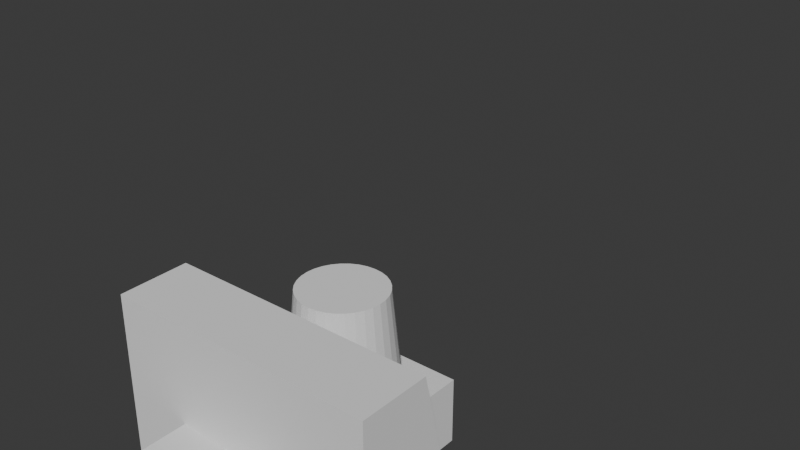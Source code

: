 # Source: char.blend  (saved by Blender 5.0.119; exported with 4.5.12 LTS)
import bpy
from mathutils import Matrix  # noqa: F401  (used for matrix-valued properties, if any)

bpy.ops.wm.read_factory_settings(use_empty=True)
scene = bpy.context.scene
scene.name = 'Scene'

# ---- collections
col_collection = bpy.data.collections.new('Collection'); scene.collection.children.link(col_collection)

# ---- world
world_world = bpy.data.worlds.new('World'); scene.world = world_world
world_world.use_nodes = True; world_world.node_tree.nodes.clear()
_N = world_world.node_tree.nodes; _L = world_world.node_tree.links
n0 = _N.new('ShaderNodeOutputWorld'); n0.name = 'World Output'; n0.location = (200, 100)
n1 = _N.new('ShaderNodeBackground'); n1.name = 'Background'; n1.location = (-200, 100)
n1.inputs[0].default_value = (0.05088, 0.05088, 0.05088, 1.0)
_L.new(n1.outputs[0], n0.inputs[0])
n0.is_active_output = True
world_world.color = (0.05088, 0.05088, 0.05088)
world_world.sun_shadow_jitter_overblur = 0.0

# ---- meshes
me_cube_001 = bpy.data.meshes.new('Cube.001')
me_cube_001.from_pydata([(-1.0, -1.0, -0.5), (-1.0, -1.0, 0.02193), (-1.0, 1.0, -0.5), (-1.0, 1.0, 0.5), (1.0, -1.0, -0.5), (1.0, -1.0, 0.02193), (1.0, 1.0, -0.5), (1.0, 1.0, 0.5)], [], [(0, 1, 3, 2), (2, 3, 7, 6), (6, 7, 5, 4), (4, 5, 1, 0), (2, 6, 4, 0), (7, 3, 1, 5)])
_uv = me_cube_001.uv_layers.new(name='UVMap')
_uv.uv.foreach_set('vector', [0.375, 0.0, 0.625, 0.0, 0.625, 0.25, 0.375, 0.25, 0.375, 0.25, 0.625, 0.25, 0.625, 0.5, 0.375, 0.5, 0.375, 0.5, 0.625, 0.5, 0.625, 0.75, 0.375, 0.75, 0.375, 0.75, 0.625, 0.75, 0.625, 1.0, 0.375, 1.0, 0.125, 0.5, 0.375, 0.5, 0.375, 0.75, 0.125, 0.75, 0.625, 0.5, 0.875, 0.5, 0.875, 0.75, 0.625, 0.75])
me_cube_001.update()
me_cube_002 = bpy.data.meshes.new('Cube.002')
me_cube_002.from_pydata([(-0.5, -0.25, -0.04544), (-0.5, -0.25, 1.955), (-0.5, 0.25, -0.04544), (-0.5, 0.25, 1.955), (0.5, -0.25, -0.04544), (0.5, -0.25, 1.955), (0.5, 0.25, -0.04544), (0.5, 0.25, 1.955)], [], [(0, 1, 3, 2), (2, 3, 7, 6), (6, 7, 5, 4), (4, 5, 1, 0), (2, 6, 4, 0), (7, 3, 1, 5)])
_uv = me_cube_002.uv_layers.new(name='UVMap')
_uv.uv.foreach_set('vector', [0.375, 0.0, 0.625, 0.0, 0.625, 0.25, 0.375, 0.25, 0.375, 0.25, 0.625, 0.25, 0.625, 0.5, 0.375, 0.5, 0.375, 0.5, 0.625, 0.5, 0.625, 0.75, 0.375, 0.75, 0.375, 0.75, 0.625, 0.75, 0.625, 1.0, 0.375, 1.0, 0.125, 0.5, 0.375, 0.5, 0.375, 0.75, 0.125, 0.75, 0.625, 0.5, 0.875, 0.5, 0.875, 0.75, 0.625, 0.75])
me_cube_002.update()
me_cylinder = bpy.data.meshes.new('Cylinder')
me_cylinder.from_pydata([(-2.328e-09, 1.0, 2.94), (-7.392e-10, -1.0, 2.75), (0.09755, 1.0, 2.93), (0.06056, -1.0, 2.744), (0.1913, 1.0, 2.902), (0.1188, -1.0, 2.727), (0.2778, 1.0, 2.855), (0.1725, -1.0, 2.698), (0.3536, 1.0, 2.793), (0.2195, -1.0, 2.659), (0.4157, 1.0, 2.718), (0.2581, -1.0, 2.612), (0.4619, 1.0, 2.631), (0.2868, -1.0, 2.559), (0.4904, 1.0, 2.537), (0.3045, -1.0, 2.5), (0.5, 1.0, 2.44), (0.3104, -1.0, 2.44), (0.4904, 1.0, 2.342), (0.3045, -1.0, 2.379), (0.4619, 1.0, 2.248), (0.2868, -1.0, 2.321), (0.4157, 1.0, 2.162), (0.2581, -1.0, 2.267), (0.3536, 1.0, 2.086), (0.2195, -1.0, 2.22), (0.2778, 1.0, 2.024), (0.1725, -1.0, 2.182), (0.1913, 1.0, 1.978), (0.1188, -1.0, 2.153), (0.09755, 1.0, 1.949), (0.06056, -1.0, 2.135), (-2.328e-09, 1.0, 1.94), (-7.392e-10, -1.0, 2.129), (-0.09755, 1.0, 1.949), (-0.06056, -1.0, 2.135), (-0.1913, 1.0, 1.978), (-0.1188, -1.0, 2.153), (-0.2778, 1.0, 2.024), (-0.1725, -1.0, 2.182), (-0.3536, 1.0, 2.086), (-0.2195, -1.0, 2.22), (-0.4157, 1.0, 2.162), (-0.2581, -1.0, 2.267), (-0.4619, 1.0, 2.248), (-0.2868, -1.0, 2.321), (-0.4904, 1.0, 2.342), (-0.3045, -1.0, 2.379), (-0.5, 1.0, 2.44), (-0.3104, -1.0, 2.44), (-0.4904, 1.0, 2.537), (-0.3045, -1.0, 2.5), (-0.4619, 1.0, 2.631), (-0.2868, -1.0, 2.559), (-0.4157, 1.0, 2.718), (-0.2581, -1.0, 2.612), (-0.3536, 1.0, 2.793), (-0.2195, -1.0, 2.659), (-0.2778, 1.0, 2.855), (-0.1725, -1.0, 2.698), (-0.1913, 1.0, 2.902), (-0.1188, -1.0, 2.727), (-0.09755, 1.0, 2.93), (-0.06056, -1.0, 2.744)], [], [(0, 1, 3, 2), (2, 3, 5, 4), (4, 5, 7, 6), (6, 7, 9, 8), (8, 9, 11, 10), (10, 11, 13, 12), (12, 13, 15, 14), (14, 15, 17, 16), (16, 17, 19, 18), (18, 19, 21, 20), (20, 21, 23, 22), (22, 23, 25, 24), (24, 25, 27, 26), (26, 27, 29, 28), (28, 29, 31, 30), (30, 31, 33, 32), (32, 33, 35, 34), (34, 35, 37, 36), (36, 37, 39, 38), (38, 39, 41, 40), (40, 41, 43, 42), (42, 43, 45, 44), (44, 45, 47, 46), (46, 47, 49, 48), (48, 49, 51, 50), (50, 51, 53, 52), (52, 53, 55, 54), (54, 55, 57, 56), (56, 57, 59, 58), (58, 59, 61, 60), (3, 1, 63, 61, 59, 57, 55, 53, 51, 49, 47, 45, 43, 41, 39, 37, 35, 33, 31, 29, 27, 25, 23, 21, 19, 17, 15, 13, 11, 9, 7, 5), (60, 61, 63, 62), (62, 63, 1, 0), (0, 2, 4, 6, 8, 10, 12, 14, 16, 18, 20, 22, 24, 26, 28, 30, 32, 34, 36, 38, 40, 42, 44, 46, 48, 50, 52, 54, 56, 58, 60, 62)])
_uv = me_cylinder.uv_layers.new(name='UVMap')
_uv.uv.foreach_set('vector', [1.0, 0.5, 1.0, 1.0, 0.9688, 1.0, 0.9688, 0.5, 0.9688, 0.5, 0.9688, 1.0, 0.9375, 1.0, 0.9375, 0.5, 0.9375, 0.5, 0.9375, 1.0, 0.9062, 1.0, 0.9062, 0.5, 0.9062, 0.5, 0.9062, 1.0, 0.875, 1.0, 0.875, 0.5, 0.875, 0.5, 0.875, 1.0, 0.8438, 1.0, 0.8438, 0.5, 0.8438, 0.5, 0.8438, 1.0, 0.8125, 1.0, 0.8125, 0.5, 0.8125, 0.5, 0.8125, 1.0, 0.7812, 1.0, 0.7812, 0.5, 0.7812, 0.5, 0.7812, 1.0, 0.75, 1.0, 0.75, 0.5, 0.75, 0.5, 0.75, 1.0, 0.7188, 1.0, 0.7188, 0.5, 0.7188, 0.5, 0.7188, 1.0, 0.6875, 1.0, 0.6875, 0.5, 0.6875, 0.5, 0.6875, 1.0, 0.6562, 1.0, 0.6562, 0.5, 0.6562, 0.5, 0.6562, 1.0, 0.625, 1.0, 0.625, 0.5, 0.625, 0.5, 0.625, 1.0, 0.5938, 1.0, 0.5938, 0.5, 0.5938, 0.5, 0.5938, 1.0, 0.5625, 1.0, 0.5625, 0.5, 0.5625, 0.5, 0.5625, 1.0, 0.5312, 1.0, 0.5312, 0.5, 0.5312, 0.5, 0.5312, 1.0, 0.5, 1.0, 0.5, 0.5, 0.5, 0.5, 0.5, 1.0, 0.4688, 1.0, 0.4688, 0.5, 0.4688, 0.5, 0.4688, 1.0, 0.4375, 1.0, 0.4375, 0.5, 0.4375, 0.5, 0.4375, 1.0, 0.4062, 1.0, 0.4062, 0.5, 0.4062, 0.5, 0.4062, 1.0, 0.375, 1.0, 0.375, 0.5, 0.375, 0.5, 0.375, 1.0, 0.3438, 1.0, 0.3438, 0.5, 0.3438, 0.5, 0.3438, 1.0, 0.3125, 1.0, 0.3125, 0.5, 0.3125, 0.5, 0.3125, 1.0, 0.2812, 1.0, 0.2812, 0.5, 0.2812, 0.5, 0.2812, 1.0, 0.25, 1.0, 0.25, 0.5, 0.25, 0.5, 0.25, 1.0, 0.2188, 1.0, 0.2188, 0.5, 0.2188, 0.5, 0.2188, 1.0, 0.1875, 1.0, 0.1875, 0.5, 0.1875, 0.5, 0.1875, 1.0, 0.1562, 1.0, 0.1562, 0.5, 0.1562, 0.5, 0.1562, 1.0, 0.125, 1.0, 0.125, 0.5, 0.125, 0.5, 0.125, 1.0, 0.09375, 1.0, 0.09375, 0.5, 0.09375, 0.5, 0.09375, 1.0, 0.0625, 1.0, 0.0625, 0.5, 0.2968, 0.4854, 0.25, 0.49, 0.2032, 0.4854, 0.1582, 0.4717, 0.1167, 0.4496, 0.08029, 0.4197, 0.05045, 0.3833, 0.02827, 0.3418, 0.01461, 0.2968, 0.01, 0.25, 0.01461, 0.2032, 0.02827, 0.1582, 0.05045, 0.1167, 0.08029, 0.08029, 0.1167, 0.05045, 0.1582, 0.02827, 0.2032, 0.01461, 0.25, 0.01, 0.2968, 0.01461, 0.3418, 0.02827, 0.3833, 0.05045, 0.4197, 0.08029, 0.4496, 0.1167, 0.4717, 0.1582, 0.4854, 0.2032, 0.49, 0.25, 0.4854, 0.2968, 0.4717, 0.3418, 0.4496, 0.3833, 0.4197, 0.4197, 0.3833, 0.4496, 0.3418, 0.4717, 0.0625, 0.5, 0.0625, 1.0, 0.03125, 1.0, 0.03125, 0.5, 0.03125, 0.5, 0.03125, 1.0, 0.0, 1.0, 0.0, 0.5, 0.75, 0.49, 0.7968, 0.4854, 0.8418, 0.4717, 0.8833, 0.4496, 0.9197, 0.4197, 0.9496, 0.3833, 0.9717, 0.3418, 0.9854, 0.2968, 0.99, 0.25, 0.9854, 0.2032, 0.9717, 0.1582, 0.9496, 0.1167, 0.9197, 0.08029, 0.8833, 0.05045, 0.8418, 0.02827, 0.7968, 0.01461, 0.75, 0.01, 0.7032, 0.01461, 0.6582, 0.02827, 0.6167, 0.05045, 0.5803, 0.08029, 0.5504, 0.1167, 0.5283, 0.1582, 0.5146, 0.2032, 0.51, 0.25, 0.5146, 0.2968, 0.5283, 0.3418, 0.5504, 0.3833, 0.5803, 0.4197, 0.6167, 0.4496, 0.6582, 0.4717, 0.7032, 0.4854])
me_cylinder.update()
arm_armature = bpy.data.armatures.new('Armature')  # bones are not reproduced

# ---- objects
ob_armature = bpy.data.objects.new('Armature', arm_armature)
ob_cube = bpy.data.objects.new('Cube', me_cube_001)
ob_cube_001 = bpy.data.objects.new('Cube.001', me_cube_002)
ob_cylinder = bpy.data.objects.new('Cylinder', me_cylinder)

# ---- transforms, parenting, visibility, modifiers, constraints
ob_armature.location = (0.0, 0.0, 0.0)
ob_armature.show_in_front = True
ob_cube.parent = ob_armature
ob_cube.matrix_parent_inverse = Matrix(((1.0, -0.0, 0.0, -0.0), (-0.0, 0.0, 1.0, -1.0), (0.0, -1.0, 0.0, -0.0), (0.0, 0.0, -0.0, 1.0)))
ob_cube.location = (0.0, 0.0, 0.0)
ob_cube_001.parent = ob_armature
ob_cube_001.matrix_parent_inverse = Matrix(((1.0, -0.0, 0.0, -0.0), (-0.0, 0.0, 1.0, -2.0), (0.0, -1.0, 0.0, -0.0), (0.0, 0.0, -0.0, 1.0)))
ob_cube_001.location = (0.0, 0.0, 0.0)
ob_cylinder.parent = ob_armature
ob_cylinder.matrix_parent_inverse = Matrix(((1.0, -0.0, 0.0, -0.0), (-0.0, 0.0, 1.0, -3.0), (0.0, -1.0, 0.0, -0.0), (0.0, 0.0, -0.0, 1.0)))
ob_cylinder.location = (0.0, 0.0, 0.0)

# ---- collection membership
col_collection.objects.link(ob_armature)
col_collection.objects.link(ob_cube)
col_collection.objects.link(ob_cube_001)
col_collection.objects.link(ob_cylinder)

# ---- scene / render settings (as saved in the file)
scene.frame_start = 1; scene.frame_end = 250; scene.frame_set(1)
scene.render.engine = 'BLENDER_EEVEE_NEXT'
scene.render.bake_bias = 0.0
scene.render.bake_samples = 0
scene.cycles.sampling_pattern = 'TABULATED_SOBOL'
scene.eevee.use_volume_custom_range = False
bpy.context.view_layer.update()

# ---- added for rendering (the .blend has no active camera and no usable light): camera, sun
cam_auto = bpy.data.cameras.new('AutoCamera')
cam_auto.lens = 50.0
cam_auto.sensor_width = 36.0
cam_auto.clip_end = 1000.0
ob_auto_camera = bpy.data.objects.new('AutoCamera', cam_auto)
scene.collection.objects.link(ob_auto_camera)
ob_auto_camera.location = (4.12031, -4.94438, 4.51613)
ob_auto_camera.rotation_euler = (1.09748, -7.21219e-08, 0.694738)
scene.camera = ob_auto_camera
light_auto_sun = bpy.data.lights.new('AutoSun', 'SUN')
light_auto_sun.energy = 3.0
light_auto_sun.angle = 0.0523599
ob_auto_sun = bpy.data.objects.new('AutoSun', light_auto_sun)
scene.collection.objects.link(ob_auto_sun)
ob_auto_sun.rotation_euler = (0.872665, 0.174533, 0.523599)
bpy.context.view_layer.update()

